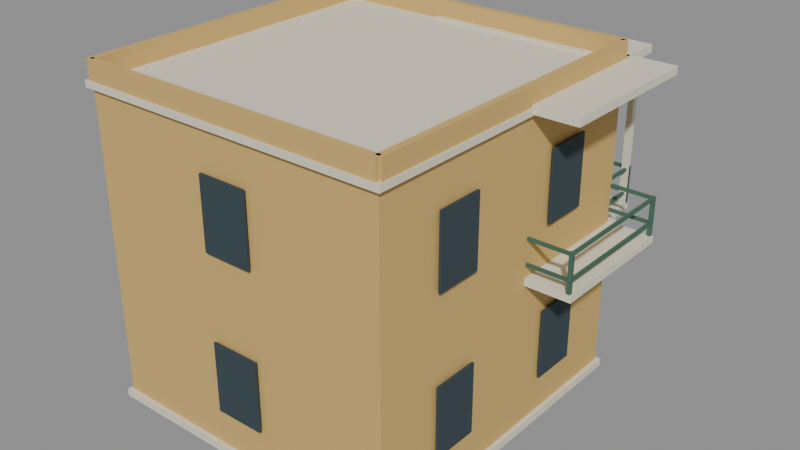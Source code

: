 # Source: KOL_T3_OLD_06.blend  (saved by Blender 5.2.45; exported with 4.5.12 LTS)
import bpy
from mathutils import Matrix  # noqa: F401  (used for matrix-valued properties, if any)

bpy.ops.wm.read_factory_settings(use_empty=True)
scene = bpy.context.scene
scene.name = 'KOL_T3_OLD_06'

# ---- collections
col_kol_t3_old_06__geometry_001 = bpy.data.collections.new('KOL_T3_OLD_06__Geometry.001'); scene.collection.children.link(col_kol_t3_old_06__geometry_001)

# ---- materials (node trees are filled in below, after node groups)
mat_t3_trim = bpy.data.materials.new('T3_Trim')
mat_t3_trim.diffuse_color = (0.7835, 0.7305, 0.5906, 1.0)
mat_t3_ochre = bpy.data.materials.new('T3_Ochre')
mat_t3_ochre.diffuse_color = (0.6376, 0.4233, 0.1413, 1.0)
mat_t3_dark = bpy.data.materials.new('T3_Dark')
mat_t3_dark.diffuse_color = (0.03434, 0.05781, 0.07036, 1.0)
mat_t3_green = bpy.data.materials.new('T3_Green')
mat_t3_green.diffuse_color = (0.05448, 0.1413, 0.09759, 1.0)

# ---- material node trees
mat_t3_trim.use_nodes = True; mat_t3_trim.node_tree.nodes.clear()
_N = mat_t3_trim.node_tree.nodes; _L = mat_t3_trim.node_tree.links
n0 = _N.new('ShaderNodeBsdfPrincipled'); n0.name = 'Principled BSDF'; n0.location = (-200, 100)
n0.inputs[0].default_value = (0.7835, 0.7305, 0.5906, 1.0)
n0.inputs[2].default_value = 0.86
n0.inputs[10].default_value = 0.005
n1 = _N.new('ShaderNodeOutputMaterial'); n1.name = 'Material Output'; n1.location = (200, 100)
_L.new(n0.outputs[0], n1.inputs[0])
n1.is_active_output = True
mat_t3_ochre.use_nodes = True; mat_t3_ochre.node_tree.nodes.clear()
_N = mat_t3_ochre.node_tree.nodes; _L = mat_t3_ochre.node_tree.links
n0 = _N.new('ShaderNodeBsdfPrincipled'); n0.name = 'Principled BSDF'; n0.location = (-200, 100)
n0.inputs[0].default_value = (0.6376, 0.4233, 0.1413, 1.0)
n0.inputs[2].default_value = 0.86
n0.inputs[10].default_value = 0.005
n1 = _N.new('ShaderNodeOutputMaterial'); n1.name = 'Material Output'; n1.location = (200, 100)
_L.new(n0.outputs[0], n1.inputs[0])
n1.is_active_output = True
mat_t3_dark.use_nodes = True; mat_t3_dark.node_tree.nodes.clear()
_N = mat_t3_dark.node_tree.nodes; _L = mat_t3_dark.node_tree.links
n0 = _N.new('ShaderNodeBsdfPrincipled'); n0.name = 'Principled BSDF'; n0.location = (-200, 100)
n0.inputs[0].default_value = (0.03434, 0.05781, 0.07036, 1.0)
n0.inputs[2].default_value = 0.86
n0.inputs[10].default_value = 0.005
n1 = _N.new('ShaderNodeOutputMaterial'); n1.name = 'Material Output'; n1.location = (200, 100)
_L.new(n0.outputs[0], n1.inputs[0])
n1.is_active_output = True
mat_t3_green.use_nodes = True; mat_t3_green.node_tree.nodes.clear()
_N = mat_t3_green.node_tree.nodes; _L = mat_t3_green.node_tree.links
n0 = _N.new('ShaderNodeBsdfPrincipled'); n0.name = 'Principled BSDF'; n0.location = (-200, 100)
n0.inputs[0].default_value = (0.05448, 0.1413, 0.09759, 1.0)
n0.inputs[2].default_value = 0.86
n0.inputs[10].default_value = 0.005
n1 = _N.new('ShaderNodeOutputMaterial'); n1.name = 'Material Output'; n1.location = (200, 100)
_L.new(n0.outputs[0], n1.inputs[0])
n1.is_active_output = True

# ---- meshes
me_kol_t3_old_06__trim_001 = bpy.data.meshes.new('KOL_T3_OLD_06__Trim.001')
me_kol_t3_old_06__trim_001.from_pydata([(-12.3, 12.8, 0.0), (12.3, 12.8, 0.0), (12.3, 12.8, 0.6), (-12.3, 12.8, 0.6), (-12.3, -12.8, 0.0), (12.3, -12.8, 0.0), (12.3, -12.8, 0.6), (-12.3, -12.8, 0.6), (-12.35, 12.85, 23.97), (12.35, 12.85, 23.97), (12.35, 12.85, 24.47), (-12.35, 12.85, 24.47), (-12.35, -12.85, 23.97), (12.35, -12.85, 23.97), (12.35, -12.85, 24.47), (-12.35, -12.85, 24.47), (-12.3, 13.1, 11.88), (12.3, 13.1, 11.88), (12.3, 13.1, 12.43), (-12.3, 13.1, 12.43), (-12.3, 12.4, 11.88), (12.3, 12.4, 11.88), (12.3, 12.4, 12.43), (-12.3, 12.4, 12.43), (-2.525, 12.74, 2.725), (2.525, 12.74, 2.725), (2.525, 12.74, 9.875), (-2.525, 12.74, 9.875), (-2.525, 12.48, 2.725), (2.525, 12.48, 2.725), (2.525, 12.48, 9.875), (-2.525, 12.48, 9.875), (4.86, 12.74, 2.725), (9.91, 12.74, 2.725), (9.91, 12.74, 9.875), (4.86, 12.74, 9.875), (4.86, 12.48, 2.725), (9.91, 12.48, 2.725), (9.91, 12.48, 9.875), (4.86, 12.48, 9.875), (-9.91, 12.74, 14.73), (-4.86, 12.74, 14.73), (-4.86, 12.74, 21.88), (-9.91, 12.74, 21.88), (-9.91, 12.48, 14.73), (-4.86, 12.48, 14.73), (-4.86, 12.48, 21.88), (-9.91, 12.48, 21.88), (-2.525, 12.74, 14.73), (2.525, 12.74, 14.73), (2.525, 12.74, 21.88), (-2.525, 12.74, 21.88), (-2.525, 12.48, 14.73), (2.525, 12.48, 14.73), (2.525, 12.48, 21.88), (-2.525, 12.48, 21.88), (4.86, 12.74, 14.73), (9.91, 12.74, 14.73), (9.91, 12.74, 21.88), (4.86, 12.74, 21.88), (4.86, 12.48, 14.73), (9.91, 12.48, 14.73), (9.91, 12.48, 21.88), (4.86, 12.48, 21.88), (-9.475, 12.74, 0.175), (-4.925, 12.74, 0.175), (-4.925, 12.74, 8.225), (-9.475, 12.74, 8.225), (-9.475, 12.48, 0.175), (-4.925, 12.48, 0.175), (-4.925, 12.48, 8.225), (-9.475, 12.48, 8.225), (-2.88, 16.25, 11.82), (11.52, 16.25, 11.82), (11.52, 16.25, 12.38), (-2.88, 16.25, 12.38), (-2.88, 12.25, 11.82), (11.52, 12.25, 11.82), (11.52, 12.25, 12.38), (-2.88, 12.25, 12.38), (15.55, 12.62, 11.82), (15.55, 1.875, 11.82), (15.55, 1.875, 12.38), (15.55, 12.62, 12.38), (11.75, 12.62, 11.82), (11.75, 1.875, 11.82), (11.75, 1.875, 12.38), (11.75, 12.62, 12.38), (-2.625, 15.98, 12.3), (-2.175, 15.98, 12.3), (-2.175, 15.98, 24.1), (-2.625, 15.98, 24.1), (-2.625, 15.52, 12.3), (-2.175, 15.52, 12.3), (-2.175, 15.52, 24.1), (-2.625, 15.52, 24.1), (11.06, 15.98, 12.3), (11.51, 15.98, 12.3), (11.51, 15.98, 24.1), (11.06, 15.98, 24.1), (11.06, 15.52, 12.3), (11.51, 15.52, 12.3), (11.51, 15.52, 24.1), (11.06, 15.52, 24.1), (-3.48, 16.25, 24.05), (12.12, 16.25, 24.05), (12.12, 16.25, 24.65), (-3.48, 16.25, 24.65), (-3.48, 11.75, 24.05), (12.12, 11.75, 24.05), (12.12, 11.75, 24.65), (-3.48, 11.75, 24.65), (11.2, 13.25, 24.05), (15.6, 13.25, 24.05), (15.6, 13.25, 24.65), (11.2, 13.25, 24.65), (11.2, 1.25, 24.05), (15.6, 1.25, 24.05), (15.6, 1.25, 24.65), (11.2, 1.25, 24.65)], [], [(0, 3, 2, 1), (4, 5, 6, 7), (0, 4, 7, 3), (1, 2, 6, 5), (0, 1, 5, 4), (3, 7, 6, 2), (8, 11, 10, 9), (12, 13, 14, 15), (8, 12, 15, 11), (9, 10, 14, 13), (8, 9, 13, 12), (11, 15, 14, 10), (16, 19, 18, 17), (20, 21, 22, 23), (16, 20, 23, 19), (17, 18, 22, 21), (16, 17, 21, 20), (19, 23, 22, 18), (24, 27, 26, 25), (28, 29, 30, 31), (24, 28, 31, 27), (25, 26, 30, 29), (24, 25, 29, 28), (27, 31, 30, 26), (32, 35, 34, 33), (36, 37, 38, 39), (32, 36, 39, 35), (33, 34, 38, 37), (32, 33, 37, 36), (35, 39, 38, 34), (40, 43, 42, 41), (44, 45, 46, 47), (40, 44, 47, 43), (41, 42, 46, 45), (40, 41, 45, 44), (43, 47, 46, 42), (48, 51, 50, 49), (52, 53, 54, 55), (48, 52, 55, 51), (49, 50, 54, 53), (48, 49, 53, 52), (51, 55, 54, 50), (56, 59, 58, 57), (60, 61, 62, 63), (56, 60, 63, 59), (57, 58, 62, 61), (56, 57, 61, 60), (59, 63, 62, 58), (64, 67, 66, 65), (68, 69, 70, 71), (64, 68, 71, 67), (65, 66, 70, 69), (64, 65, 69, 68), (67, 71, 70, 66), (72, 75, 74, 73), (76, 77, 78, 79), (72, 76, 79, 75), (73, 74, 78, 77), (72, 73, 77, 76), (75, 79, 78, 74), (80, 83, 82, 81), (84, 85, 86, 87), (80, 84, 87, 83), (81, 82, 86, 85), (80, 81, 85, 84), (83, 87, 86, 82), (88, 91, 90, 89), (92, 93, 94, 95), (88, 92, 95, 91), (89, 90, 94, 93), (88, 89, 93, 92), (91, 95, 94, 90), (96, 99, 98, 97), (100, 101, 102, 103), (96, 100, 103, 99), (97, 98, 102, 101), (96, 97, 101, 100), (99, 103, 102, 98), (104, 107, 106, 105), (108, 109, 110, 111), (104, 108, 111, 107), (105, 106, 110, 109), (104, 105, 109, 108), (107, 111, 110, 106), (112, 115, 114, 113), (116, 117, 118, 119), (112, 116, 119, 115), (113, 114, 118, 117), (112, 113, 117, 116), (115, 119, 118, 114)])
me_kol_t3_old_06__trim_001.materials.append(mat_t3_trim)
me_kol_t3_old_06__trim_001.update()
me_kol_t3_old_06__body_001 = bpy.data.meshes.new('KOL_T3_OLD_06__Body.001')
me_kol_t3_old_06__body_001.from_pydata([(-12.0, 12.5, 0.45), (12.0, 12.5, 0.45), (12.0, 12.5, 24.0), (-12.0, 12.5, 24.0), (-12.0, -12.5, 0.45), (12.0, -12.5, 0.45), (12.0, -12.5, 24.0), (-12.0, -12.5, 24.0), (-12.05, 12.75, 24.45), (12.05, 12.75, 24.45), (12.05, 12.75, 25.9), (-12.05, 12.75, 25.9), (-12.05, 12.25, 24.45), (12.05, 12.25, 24.45), (12.05, 12.25, 25.9), (-12.05, 12.25, 25.9), (-12.05, -12.25, 24.45), (12.05, -12.25, 24.45), (12.05, -12.25, 25.9), (-12.05, -12.25, 25.9), (-12.05, -12.75, 24.45), (12.05, -12.75, 24.45), (12.05, -12.75, 25.9), (-12.05, -12.75, 25.9), (-12.25, 12.5, 24.45), (-11.75, 12.5, 24.45), (-11.75, 12.5, 25.9), (-12.25, 12.5, 25.9), (-12.25, -12.5, 24.45), (-11.75, -12.5, 24.45), (-11.75, -12.5, 25.9), (-12.25, -12.5, 25.9), (11.75, 12.5, 24.45), (12.25, 12.5, 24.45), (12.25, 12.5, 25.9), (11.75, 12.5, 25.9), (11.75, -12.5, 24.45), (12.25, -12.5, 24.45), (12.25, -12.5, 25.9), (11.75, -12.5, 25.9)], [], [(0, 3, 2, 1), (4, 5, 6, 7), (0, 4, 7, 3), (1, 2, 6, 5), (0, 1, 5, 4), (3, 7, 6, 2), (8, 11, 10, 9), (12, 13, 14, 15), (8, 12, 15, 11), (9, 10, 14, 13), (8, 9, 13, 12), (11, 15, 14, 10), (16, 19, 18, 17), (20, 21, 22, 23), (16, 20, 23, 19), (17, 18, 22, 21), (16, 17, 21, 20), (19, 23, 22, 18), (24, 27, 26, 25), (28, 29, 30, 31), (24, 28, 31, 27), (25, 26, 30, 29), (24, 25, 29, 28), (27, 31, 30, 26), (32, 35, 34, 33), (36, 37, 38, 39), (32, 36, 39, 35), (33, 34, 38, 37), (32, 33, 37, 36), (35, 39, 38, 34)])
me_kol_t3_old_06__body_001.materials.append(mat_t3_ochre)
me_kol_t3_old_06__body_001.update()
me_kol_t3_old_06__dark_001 = bpy.data.meshes.new('KOL_T3_OLD_06__Dark.001')
me_kol_t3_old_06__dark_001.from_pydata([(-12.37, -7.55, 3.6), (-12.37, -3.95, 3.6), (-12.37, -3.95, 9.0), (-12.37, -7.55, 9.0), (-12.19, -7.55, 3.6), (-12.19, -3.95, 3.6), (-12.19, -3.95, 9.0), (-12.19, -7.55, 9.0), (-12.37, 3.95, 3.6), (-12.37, 7.55, 3.6), (-12.37, 7.55, 9.0), (-12.37, 3.95, 9.0), (-12.19, 3.95, 3.6), (-12.19, 7.55, 3.6), (-12.19, 7.55, 9.0), (-12.19, 3.95, 9.0), (12.37, 7.55, 3.6), (12.37, 3.95, 3.6), (12.37, 3.95, 9.0), (12.37, 7.55, 9.0), (12.19, 7.55, 3.6), (12.19, 3.95, 3.6), (12.19, 3.95, 9.0), (12.19, 7.55, 9.0), (12.37, -3.95, 3.6), (12.37, -7.55, 3.6), (12.37, -7.55, 9.0), (12.37, -3.95, 9.0), (12.19, -3.95, 3.6), (12.19, -7.55, 3.6), (12.19, -7.55, 9.0), (12.19, -3.95, 9.0), (1.9, -12.87, 3.6), (-1.9, -12.87, 3.6), (-1.9, -12.87, 9.0), (1.9, -12.87, 9.0), (1.9, -12.69, 3.6), (-1.9, -12.69, 3.6), (-1.9, -12.69, 9.0), (1.9, -12.69, 9.0), (-12.37, -7.55, 15.6), (-12.37, -3.95, 15.6), (-12.37, -3.95, 21.0), (-12.37, -7.55, 21.0), (-12.19, -7.55, 15.6), (-12.19, -3.95, 15.6), (-12.19, -3.95, 21.0), (-12.19, -7.55, 21.0), (-12.37, 3.95, 15.6), (-12.37, 7.55, 15.6), (-12.37, 7.55, 21.0), (-12.37, 3.95, 21.0), (-12.19, 3.95, 15.6), (-12.19, 7.55, 15.6), (-12.19, 7.55, 21.0), (-12.19, 3.95, 21.0), (12.37, 7.55, 15.6), (12.37, 3.95, 15.6), (12.37, 3.95, 21.0), (12.37, 7.55, 21.0), (12.19, 7.55, 15.6), (12.19, 3.95, 15.6), (12.19, 3.95, 21.0), (12.19, 7.55, 21.0), (12.37, -3.95, 15.6), (12.37, -7.55, 15.6), (12.37, -7.55, 21.0), (12.37, -3.95, 21.0), (12.19, -3.95, 15.6), (12.19, -7.55, 15.6), (12.19, -7.55, 21.0), (12.19, -3.95, 21.0), (1.9, -12.87, 15.6), (-1.9, -12.87, 15.6), (-1.9, -12.87, 21.0), (1.9, -12.87, 21.0), (1.9, -12.69, 15.6), (-1.9, -12.69, 15.6), (-1.9, -12.69, 21.0), (1.9, -12.69, 21.0), (-0.08, 12.97, 3.0), (0.08, 12.97, 3.0), (0.08, 12.97, 9.6), (-0.08, 12.97, 9.6), (-0.08, 12.83, 3.0), (0.08, 12.83, 3.0), (0.08, 12.83, 9.6), (-0.08, 12.83, 9.6), (-2.25, 12.97, 5.55), (2.25, 12.97, 5.55), (2.25, 12.97, 5.73), (-2.25, 12.97, 5.73), (-2.25, 12.83, 5.55), (2.25, 12.83, 5.55), (2.25, 12.83, 5.73), (-2.25, 12.83, 5.73), (7.305, 12.97, 3.0), (7.465, 12.97, 3.0), (7.465, 12.97, 9.6), (7.305, 12.97, 9.6), (7.305, 12.83, 3.0), (7.465, 12.83, 3.0), (7.465, 12.83, 9.6), (7.305, 12.83, 9.6), (5.135, 12.97, 5.55), (9.635, 12.97, 5.55), (9.635, 12.97, 5.73), (5.135, 12.97, 5.73), (5.135, 12.83, 5.55), (9.635, 12.83, 5.55), (9.635, 12.83, 5.73), (5.135, 12.83, 5.73), (-7.465, 12.97, 15.0), (-7.305, 12.97, 15.0), (-7.305, 12.97, 21.6), (-7.465, 12.97, 21.6), (-7.465, 12.83, 15.0), (-7.305, 12.83, 15.0), (-7.305, 12.83, 21.6), (-7.465, 12.83, 21.6), (-9.635, 12.97, 17.55), (-5.135, 12.97, 17.55), (-5.135, 12.97, 17.73), (-9.635, 12.97, 17.73), (-9.635, 12.83, 17.55), (-5.135, 12.83, 17.55), (-5.135, 12.83, 17.73), (-9.635, 12.83, 17.73), (-0.08, 12.97, 15.0), (0.08, 12.97, 15.0), (0.08, 12.97, 21.6), (-0.08, 12.97, 21.6), (-0.08, 12.83, 15.0), (0.08, 12.83, 15.0), (0.08, 12.83, 21.6), (-0.08, 12.83, 21.6), (-2.25, 12.97, 17.55), (2.25, 12.97, 17.55), (2.25, 12.97, 17.73), (-2.25, 12.97, 17.73), (-2.25, 12.83, 17.55), (2.25, 12.83, 17.55), (2.25, 12.83, 17.73), (-2.25, 12.83, 17.73), (7.305, 12.97, 15.0), (7.465, 12.97, 15.0), (7.465, 12.97, 21.6), (7.305, 12.97, 21.6), (7.305, 12.83, 15.0), (7.465, 12.83, 15.0), (7.465, 12.83, 21.6), (7.305, 12.83, 21.6), (5.135, 12.97, 17.55), (9.635, 12.97, 17.55), (9.635, 12.97, 17.73), (5.135, 12.97, 17.73), (5.135, 12.83, 17.55), (9.635, 12.83, 17.55), (9.635, 12.83, 17.73), (5.135, 12.83, 17.73), (-7.28, 12.97, 0.45), (-7.12, 12.97, 0.45), (-7.12, 12.97, 7.95), (-7.28, 12.97, 7.95), (-7.28, 12.83, 0.45), (-7.12, 12.83, 0.45), (-7.12, 12.83, 7.95), (-7.28, 12.83, 7.95), (-9.2, 12.97, 3.36), (-5.2, 12.97, 3.36), (-5.2, 12.97, 3.54), (-9.2, 12.97, 3.54), (-9.2, 12.83, 3.36), (-5.2, 12.83, 3.36), (-5.2, 12.83, 3.54), (-9.2, 12.83, 3.54)], [], [(0, 3, 2, 1), (4, 5, 6, 7), (0, 4, 7, 3), (1, 2, 6, 5), (0, 1, 5, 4), (3, 7, 6, 2), (8, 11, 10, 9), (12, 13, 14, 15), (8, 12, 15, 11), (9, 10, 14, 13), (8, 9, 13, 12), (11, 15, 14, 10), (16, 19, 18, 17), (20, 21, 22, 23), (16, 20, 23, 19), (17, 18, 22, 21), (16, 17, 21, 20), (19, 23, 22, 18), (24, 27, 26, 25), (28, 29, 30, 31), (24, 28, 31, 27), (25, 26, 30, 29), (24, 25, 29, 28), (27, 31, 30, 26), (32, 35, 34, 33), (36, 37, 38, 39), (32, 36, 39, 35), (33, 34, 38, 37), (32, 33, 37, 36), (35, 39, 38, 34), (40, 43, 42, 41), (44, 45, 46, 47), (40, 44, 47, 43), (41, 42, 46, 45), (40, 41, 45, 44), (43, 47, 46, 42), (48, 51, 50, 49), (52, 53, 54, 55), (48, 52, 55, 51), (49, 50, 54, 53), (48, 49, 53, 52), (51, 55, 54, 50), (56, 59, 58, 57), (60, 61, 62, 63), (56, 60, 63, 59), (57, 58, 62, 61), (56, 57, 61, 60), (59, 63, 62, 58), (64, 67, 66, 65), (68, 69, 70, 71), (64, 68, 71, 67), (65, 66, 70, 69), (64, 65, 69, 68), (67, 71, 70, 66), (72, 75, 74, 73), (76, 77, 78, 79), (72, 76, 79, 75), (73, 74, 78, 77), (72, 73, 77, 76), (75, 79, 78, 74), (80, 83, 82, 81), (84, 85, 86, 87), (80, 84, 87, 83), (81, 82, 86, 85), (80, 81, 85, 84), (83, 87, 86, 82), (88, 91, 90, 89), (92, 93, 94, 95), (88, 92, 95, 91), (89, 90, 94, 93), (88, 89, 93, 92), (91, 95, 94, 90), (96, 99, 98, 97), (100, 101, 102, 103), (96, 100, 103, 99), (97, 98, 102, 101), (96, 97, 101, 100), (99, 103, 102, 98), (104, 107, 106, 105), (108, 109, 110, 111), (104, 108, 111, 107), (105, 106, 110, 109), (104, 105, 109, 108), (107, 111, 110, 106), (112, 115, 114, 113), (116, 117, 118, 119), (112, 116, 119, 115), (113, 114, 118, 117), (112, 113, 117, 116), (115, 119, 118, 114), (120, 123, 122, 121), (124, 125, 126, 127), (120, 124, 127, 123), (121, 122, 126, 125), (120, 121, 125, 124), (123, 127, 126, 122), (128, 131, 130, 129), (132, 133, 134, 135), (128, 132, 135, 131), (129, 130, 134, 133), (128, 129, 133, 132), (131, 135, 134, 130), (136, 139, 138, 137), (140, 141, 142, 143), (136, 140, 143, 139), (137, 138, 142, 141), (136, 137, 141, 140), (139, 143, 142, 138), (144, 147, 146, 145), (148, 149, 150, 151), (144, 148, 151, 147), (145, 146, 150, 149), (144, 145, 149, 148), (147, 151, 150, 146), (152, 155, 154, 153), (156, 157, 158, 159), (152, 156, 159, 155), (153, 154, 158, 157), (152, 153, 157, 156), (155, 159, 158, 154), (160, 163, 162, 161), (164, 165, 166, 167), (160, 164, 167, 163), (161, 162, 166, 165), (160, 161, 165, 164), (163, 167, 166, 162), (168, 171, 170, 169), (172, 173, 174, 175), (168, 172, 175, 171), (169, 170, 174, 173), (168, 169, 173, 172), (171, 175, 174, 170)])
me_kol_t3_old_06__dark_001.materials.append(mat_t3_dark)
me_kol_t3_old_06__dark_001.update()
me_kol_t3_old_06__accent_001 = bpy.data.meshes.new('KOL_T3_OLD_06__Accent.001')
me_kol_t3_old_06__accent_001.from_pydata([(-2.25, 12.87, 3.0), (2.25, 12.87, 3.0), (2.25, 12.87, 9.6), (-2.25, 12.87, 9.6), (-2.25, 12.69, 3.0), (2.25, 12.69, 3.0), (2.25, 12.69, 9.6), (-2.25, 12.69, 9.6), (5.135, 12.87, 3.0), (9.635, 12.87, 3.0), (9.635, 12.87, 9.6), (5.135, 12.87, 9.6), (5.135, 12.69, 3.0), (9.635, 12.69, 3.0), (9.635, 12.69, 9.6), (5.135, 12.69, 9.6), (-9.635, 12.87, 15.0), (-5.135, 12.87, 15.0), (-5.135, 12.87, 21.6), (-9.635, 12.87, 21.6), (-9.635, 12.69, 15.0), (-5.135, 12.69, 15.0), (-5.135, 12.69, 21.6), (-9.635, 12.69, 21.6), (-2.25, 12.87, 15.0), (2.25, 12.87, 15.0), (2.25, 12.87, 21.6), (-2.25, 12.87, 21.6), (-2.25, 12.69, 15.0), (2.25, 12.69, 15.0), (2.25, 12.69, 21.6), (-2.25, 12.69, 21.6), (5.135, 12.87, 15.0), (9.635, 12.87, 15.0), (9.635, 12.87, 21.6), (5.135, 12.87, 21.6), (5.135, 12.69, 15.0), (9.635, 12.69, 15.0), (9.635, 12.69, 21.6), (5.135, 12.69, 21.6), (-9.2, 12.87, 0.45), (-5.2, 12.87, 0.45), (-5.2, 12.87, 7.95), (-9.2, 12.87, 7.95), (-9.2, 12.69, 0.45), (-5.2, 12.69, 0.45), (-5.2, 12.69, 7.95), (-9.2, 12.69, 7.95), (-2.88, 16.11, 13.24), (11.52, 16.11, 13.24), (11.52, 16.11, 13.46), (-2.88, 16.11, 13.46), (-2.88, 15.89, 13.24), (11.52, 15.89, 13.24), (11.52, 15.89, 13.46), (-2.88, 15.89, 13.46), (-2.85, 16.0, 13.24), (-2.63, 16.0, 13.24), (-2.63, 16.0, 13.46), (-2.85, 16.0, 13.46), (-2.85, 12.25, 13.24), (-2.63, 12.25, 13.24), (-2.63, 12.25, 13.46), (-2.85, 12.25, 13.46), (11.27, 16.0, 13.24), (11.49, 16.0, 13.24), (11.49, 16.0, 13.46), (11.27, 16.0, 13.46), (11.27, 12.25, 13.24), (11.49, 12.25, 13.24), (11.49, 12.25, 13.46), (11.27, 12.25, 13.46), (-2.88, 16.11, 15.14), (11.52, 16.11, 15.14), (11.52, 16.11, 15.36), (-2.88, 16.11, 15.36), (-2.88, 15.89, 15.14), (11.52, 15.89, 15.14), (11.52, 15.89, 15.36), (-2.88, 15.89, 15.36), (-2.85, 16.0, 15.14), (-2.63, 16.0, 15.14), (-2.63, 16.0, 15.36), (-2.85, 16.0, 15.36), (-2.85, 12.25, 15.14), (-2.63, 12.25, 15.14), (-2.63, 12.25, 15.36), (-2.85, 12.25, 15.36), (11.27, 16.0, 15.14), (11.49, 16.0, 15.14), (11.49, 16.0, 15.36), (11.27, 16.0, 15.36), (11.27, 12.25, 15.14), (11.49, 12.25, 15.14), (11.49, 12.25, 15.36), (11.27, 12.25, 15.36), (-2.87, 16.14, 12.2), (-2.59, 16.14, 12.2), (-2.59, 16.14, 15.4), (-2.87, 16.14, 15.4), (-2.87, 15.86, 12.2), (-2.59, 15.86, 12.2), (-2.59, 15.86, 15.4), (-2.87, 15.86, 15.4), (11.23, 16.14, 12.2), (11.51, 16.14, 12.2), (11.51, 16.14, 15.4), (11.23, 16.14, 15.4), (11.23, 15.86, 12.2), (11.51, 15.86, 12.2), (11.51, 15.86, 15.4), (11.23, 15.86, 15.4), (15.41, 12.62, 13.24), (15.41, 1.875, 13.24), (15.41, 1.875, 13.46), (15.41, 12.62, 13.46), (15.19, 12.62, 13.24), (15.19, 1.875, 13.24), (15.19, 1.875, 13.46), (15.19, 12.62, 13.46), (15.3, 12.6, 13.24), (15.3, 12.38, 13.24), (15.3, 12.38, 13.46), (15.3, 12.6, 13.46), (11.75, 12.6, 13.24), (11.75, 12.38, 13.24), (11.75, 12.38, 13.46), (11.75, 12.6, 13.46), (15.3, 2.125, 13.24), (15.3, 1.905, 13.24), (15.3, 1.905, 13.46), (15.3, 2.125, 13.46), (11.75, 2.125, 13.24), (11.75, 1.905, 13.24), (11.75, 1.905, 13.46), (11.75, 2.125, 13.46), (15.41, 12.62, 15.14), (15.41, 1.875, 15.14), (15.41, 1.875, 15.36), (15.41, 12.62, 15.36), (15.19, 12.62, 15.14), (15.19, 1.875, 15.14), (15.19, 1.875, 15.36), (15.19, 12.62, 15.36), (15.3, 12.6, 15.14), (15.3, 12.38, 15.14), (15.3, 12.38, 15.36), (15.3, 12.6, 15.36), (11.75, 12.6, 15.14), (11.75, 12.38, 15.14), (11.75, 12.38, 15.36), (11.75, 12.6, 15.36), (15.3, 2.125, 15.14), (15.3, 1.905, 15.14), (15.3, 1.905, 15.36), (15.3, 2.125, 15.36), (11.75, 2.125, 15.14), (11.75, 1.905, 15.14), (11.75, 1.905, 15.36), (11.75, 2.125, 15.36), (15.44, 12.61, 12.2), (15.44, 12.34, 12.2), (15.44, 12.34, 15.4), (15.44, 12.61, 15.4), (15.16, 12.61, 12.2), (15.16, 12.34, 12.2), (15.16, 12.34, 15.4), (15.16, 12.61, 15.4), (15.44, 2.165, 12.2), (15.44, 1.885, 12.2), (15.44, 1.885, 15.4), (15.44, 2.165, 15.4), (15.16, 2.165, 12.2), (15.16, 1.885, 12.2), (15.16, 1.885, 15.4), (15.16, 2.165, 15.4)], [], [(0, 3, 2, 1), (4, 5, 6, 7), (0, 4, 7, 3), (1, 2, 6, 5), (0, 1, 5, 4), (3, 7, 6, 2), (8, 11, 10, 9), (12, 13, 14, 15), (8, 12, 15, 11), (9, 10, 14, 13), (8, 9, 13, 12), (11, 15, 14, 10), (16, 19, 18, 17), (20, 21, 22, 23), (16, 20, 23, 19), (17, 18, 22, 21), (16, 17, 21, 20), (19, 23, 22, 18), (24, 27, 26, 25), (28, 29, 30, 31), (24, 28, 31, 27), (25, 26, 30, 29), (24, 25, 29, 28), (27, 31, 30, 26), (32, 35, 34, 33), (36, 37, 38, 39), (32, 36, 39, 35), (33, 34, 38, 37), (32, 33, 37, 36), (35, 39, 38, 34), (40, 43, 42, 41), (44, 45, 46, 47), (40, 44, 47, 43), (41, 42, 46, 45), (40, 41, 45, 44), (43, 47, 46, 42), (48, 51, 50, 49), (52, 53, 54, 55), (48, 52, 55, 51), (49, 50, 54, 53), (48, 49, 53, 52), (51, 55, 54, 50), (56, 59, 58, 57), (60, 61, 62, 63), (56, 60, 63, 59), (57, 58, 62, 61), (56, 57, 61, 60), (59, 63, 62, 58), (64, 67, 66, 65), (68, 69, 70, 71), (64, 68, 71, 67), (65, 66, 70, 69), (64, 65, 69, 68), (67, 71, 70, 66), (72, 75, 74, 73), (76, 77, 78, 79), (72, 76, 79, 75), (73, 74, 78, 77), (72, 73, 77, 76), (75, 79, 78, 74), (80, 83, 82, 81), (84, 85, 86, 87), (80, 84, 87, 83), (81, 82, 86, 85), (80, 81, 85, 84), (83, 87, 86, 82), (88, 91, 90, 89), (92, 93, 94, 95), (88, 92, 95, 91), (89, 90, 94, 93), (88, 89, 93, 92), (91, 95, 94, 90), (96, 99, 98, 97), (100, 101, 102, 103), (96, 100, 103, 99), (97, 98, 102, 101), (96, 97, 101, 100), (99, 103, 102, 98), (104, 107, 106, 105), (108, 109, 110, 111), (104, 108, 111, 107), (105, 106, 110, 109), (104, 105, 109, 108), (107, 111, 110, 106), (112, 115, 114, 113), (116, 117, 118, 119), (112, 116, 119, 115), (113, 114, 118, 117), (112, 113, 117, 116), (115, 119, 118, 114), (120, 123, 122, 121), (124, 125, 126, 127), (120, 124, 127, 123), (121, 122, 126, 125), (120, 121, 125, 124), (123, 127, 126, 122), (128, 131, 130, 129), (132, 133, 134, 135), (128, 132, 135, 131), (129, 130, 134, 133), (128, 129, 133, 132), (131, 135, 134, 130), (136, 139, 138, 137), (140, 141, 142, 143), (136, 140, 143, 139), (137, 138, 142, 141), (136, 137, 141, 140), (139, 143, 142, 138), (144, 147, 146, 145), (148, 149, 150, 151), (144, 148, 151, 147), (145, 146, 150, 149), (144, 145, 149, 148), (147, 151, 150, 146), (152, 155, 154, 153), (156, 157, 158, 159), (152, 156, 159, 155), (153, 154, 158, 157), (152, 153, 157, 156), (155, 159, 158, 154), (160, 163, 162, 161), (164, 165, 166, 167), (160, 164, 167, 163), (161, 162, 166, 165), (160, 161, 165, 164), (163, 167, 166, 162), (168, 171, 170, 169), (172, 173, 174, 175), (168, 172, 175, 171), (169, 170, 174, 173), (168, 169, 173, 172), (171, 175, 174, 170)])
me_kol_t3_old_06__accent_001.materials.append(mat_t3_green)
me_kol_t3_old_06__accent_001.update()

# ---- objects
ob_kol_t3_old_06__trim = bpy.data.objects.new('KOL_T3_OLD_06__Trim', me_kol_t3_old_06__trim_001)
ob_kol_t3_old_06__body = bpy.data.objects.new('KOL_T3_OLD_06__Body', me_kol_t3_old_06__body_001)
ob_kol_t3_old_06__dark = bpy.data.objects.new('KOL_T3_OLD_06__Dark', me_kol_t3_old_06__dark_001)
ob_kol_t3_old_06__accent = bpy.data.objects.new('KOL_T3_OLD_06__Accent', me_kol_t3_old_06__accent_001)

# ---- transforms, parenting, visibility, modifiers, constraints
ob_kol_t3_old_06__trim.location = (0.0, 0.0, 0.0)
ob_kol_t3_old_06__body.location = (0.0, 0.0, 0.0)
ob_kol_t3_old_06__dark.location = (0.0, 0.0, 0.0)
ob_kol_t3_old_06__accent.location = (0.0, 0.0, 0.0)

# ---- collection membership
col_kol_t3_old_06__geometry_001.objects.link(ob_kol_t3_old_06__trim)
col_kol_t3_old_06__geometry_001.objects.link(ob_kol_t3_old_06__body)
col_kol_t3_old_06__geometry_001.objects.link(ob_kol_t3_old_06__dark)
col_kol_t3_old_06__geometry_001.objects.link(ob_kol_t3_old_06__accent)

# ---- scene / render settings (as saved in the file)
scene.frame_start = 1; scene.frame_end = 250; scene.frame_set(1)
scene.render.engine = 'BLENDER_EEVEE_NEXT'
scene.render.image_settings.exr_codec = 'NONE'
scene.render.use_bake_clear = False
scene.render.bake_margin = 0
scene.render.bake_bias = 0.0
scene.render.bake_samples = 0
scene.render.simplify_subdivision_render = 0
scene.render.simplify_child_particles_render = 0.0
scene.render.compositor_device = 'GPU'
scene.eevee.use_volume_custom_range = False
scene.eevee.gtao_distance = 0.0
scene.eevee.use_fast_gi = False
scene.eevee.fast_gi_thickness_near = 0.1
scene.eevee.fast_gi_thickness_far = 0.0
scene.eevee.ray_tracing_options.screen_trace_thickness = 0.1
bpy.context.view_layer.update()

# ---- added for rendering (the .blend has no active camera and no usable light): camera, sun + grey world if the file has none
cam_auto = bpy.data.cameras.new('AutoCamera')
cam_auto.lens = 50.0
cam_auto.sensor_width = 36.0
cam_auto.clip_end = 1000.0
ob_auto_camera = bpy.data.objects.new('AutoCamera', cam_auto)
scene.collection.objects.link(ob_auto_camera)
ob_auto_camera.location = (45.9979, -51.5695, 48.4563)
ob_auto_camera.rotation_euler = (1.09748, -7.21219e-08, 0.694738)
scene.camera = ob_auto_camera
light_auto_sun = bpy.data.lights.new('AutoSun', 'SUN')
light_auto_sun.energy = 3.0
light_auto_sun.angle = 0.0523599
ob_auto_sun = bpy.data.objects.new('AutoSun', light_auto_sun)
scene.collection.objects.link(ob_auto_sun)
ob_auto_sun.rotation_euler = (0.872665, 0.174533, 0.523599)
if scene.world is None:
    world_auto = bpy.data.worlds.new('AutoWorld')
    world_auto.color = (0.3, 0.3, 0.3)
    scene.world = world_auto
bpy.context.view_layer.update()
